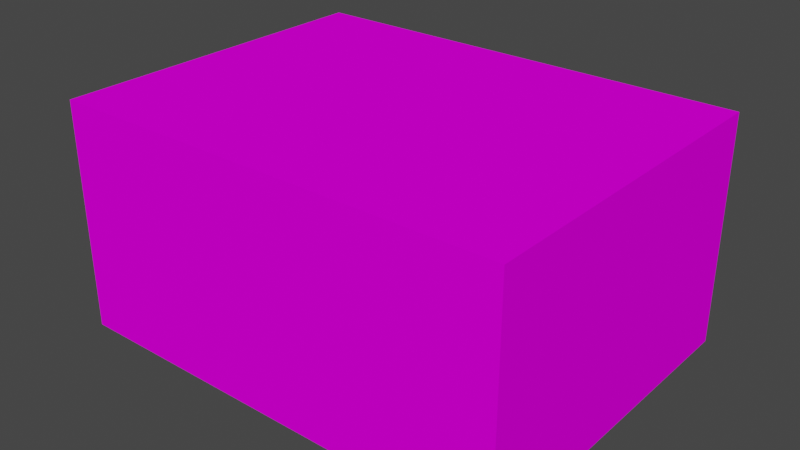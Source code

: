 # Source: base.blend  (saved by Blender 3.5.10; exported with 4.5.12 LTS)
import bpy
from mathutils import Matrix  # noqa: F401  (used for matrix-valued properties, if any)

bpy.ops.wm.read_factory_settings(use_empty=True)
scene = bpy.context.scene
scene.name = 'Scene'

# ---- collections
col_collection = bpy.data.collections.new('Collection'); scene.collection.children.link(col_collection)

# ---- images (referenced by path relative to the original .blend; pixels are not part of the script)
import os
ASSET_DIR = os.environ.get("B2B_ASSET_DIR", "")  # directory of the original .blend (textures are referenced by path, not embedded)
HERE = os.path.dirname(os.path.abspath(__file__))  # packed textures are extracted next to this script under _unpacked/

def load_image(name, relpath, width, height, colorspace="sRGB"):
    """Load a texture the original file referenced (path relative to the .blend, or extracted next to this script)."""
    p = next((c for c in (os.path.join(HERE, relpath), os.path.join(ASSET_DIR, relpath)) if relpath and os.path.exists(c)), "")
    if p:
        img = bpy.data.images.load(p, check_existing=True)
        img.name = name
    else:  # same state as the original file: an image datablock whose file is absent (Cycles renders it pink)
        img = bpy.data.images.new(name, width, height)
        img.source = "FILE"
        img.filepath = "//" + (relpath or name)
    img.colorspace_settings.name = colorspace
    return img
img_novo_projeto2_png = load_image('Novo Projeto2.png', 'Novo Projeto2.png', 1024, 1024, 'sRGB')

# ---- materials (node trees are filled in below, after node groups)
mat_materiais = bpy.data.materials.new('Materiais')
mat_materiais.use_transparent_shadow = False

# ---- material node trees
mat_materiais.use_nodes = True; mat_materiais.node_tree.nodes.clear()
_N = mat_materiais.node_tree.nodes; _L = mat_materiais.node_tree.links
n0 = _N.new('ShaderNodeBsdfPrincipled'); n0.name = 'BSDF - Pré-fundamentado'; n0.location = (10, 300)
n0.distribution = 'GGX'
n0.subsurface_method = 'RANDOM_WALK_SKIN'
n0.inputs[3].default_value = 1.45
n0.inputs[11].default_value = 1.01
n0.inputs[13].default_value = 0.0
n0.inputs[27].default_value = (0.0, 0.0, 0.0, 1.0)
n0.inputs[28].default_value = 1.0
n1 = _N.new('ShaderNodeOutputMaterial'); n1.name = 'Saída de material'; n1.location = (300, 300)
n2 = _N.new('ShaderNodeTexImage'); n2.name = 'Textura de imagem'; n2.location = (-313, 233)
n2.image = img_novo_projeto2_png
_L.new(n0.outputs[0], n1.inputs[0])
_L.new(n2.outputs[0], n0.inputs[0])
n1.is_active_output = True

# ---- world
world_world = bpy.data.worlds.new('World'); scene.world = world_world
world_world.use_nodes = True; world_world.node_tree.nodes.clear()
_N = world_world.node_tree.nodes; _L = world_world.node_tree.links
n0 = _N.new('ShaderNodeOutputWorld'); n0.name = 'World Output'; n0.location = (300, 300)
n1 = _N.new('ShaderNodeBackground'); n1.name = 'Background'; n1.location = (10, 300)
n1.inputs[0].default_value = (0.05088, 0.05088, 0.05088, 1.0)
_L.new(n1.outputs[0], n0.inputs[0])
n0.is_active_output = True
world_world.color = (0.05088, 0.05088, 0.05088)
world_world.use_sun_shadow = False
world_world.sun_shadow_jitter_overblur = 0.0

# ---- meshes
me_cubo = bpy.data.meshes.new('Cubo')
me_cubo.from_pydata([(-0.5, -0.5, -0.5), (-0.5, -0.5, 0.5), (-0.5, 0.5, -0.5), (-0.5, 0.5, 0.5), (0.5, -0.5, -0.5), (0.5, -0.5, 0.5), (0.5, 0.5, -0.5), (0.5, 0.5, 0.5)], [], [(0, 1, 3, 2), (2, 3, 7, 6), (6, 7, 5, 4), (4, 5, 1, 0), (2, 6, 4, 0), (7, 3, 1, 5)])
_uv = me_cubo.uv_layers.new(name='Mapa UV')
_uv.uv.foreach_set('vector', [0.375, 0.0, 0.625, 0.0, 0.625, 0.25, 0.375, 0.25, 0.1986, 0.7225, 0.4486, 0.7225, 0.4486, 0.9725, 0.1986, 0.9725, 0.3834, 0.7163, 0.6334, 0.7163, 0.6334, 0.9663, 0.3834, 0.9663, 0.375, 0.75, 0.625, 0.75, 0.625, 1.0, 0.375, 1.0, 0.04941, 0.02545, 0.2994, 0.02545, 0.2994, 0.2754, 0.04941, 0.2754, 0.2514, 0.315, 0.7503, 0.315, 0.7503, 0.6887, 0.2514, 0.6887])
me_cubo.materials.append(mat_materiais)
me_cubo.update()

# ---- objects
ob_cubo = bpy.data.objects.new('Cubo', me_cubo)

# ---- transforms, parenting, visibility, modifiers, constraints
ob_cubo.location = (0.0, 0.0, 0.0)
ob_cubo.scale = (2.0, 1.5, 1.0)

# ---- collection membership
col_collection.objects.link(ob_cubo)

# ---- scene / render settings (as saved in the file)
scene.frame_start = 1; scene.frame_end = 250; scene.frame_set(1)
scene.render.engine = 'BLENDER_EEVEE_NEXT'
scene.cycles.sampling_pattern = 'TABULATED_SOBOL'
scene.view_settings.view_transform = 'Filmic'
bpy.context.view_layer.update()

# ---- added for rendering (the .blend has no active camera and no usable light): camera, sun
cam_auto = bpy.data.cameras.new('AutoCamera')
cam_auto.lens = 50.0
cam_auto.sensor_width = 36.0
cam_auto.clip_end = 1000.0
ob_auto_camera = bpy.data.objects.new('AutoCamera', cam_auto)
scene.collection.objects.link(ob_auto_camera)
ob_auto_camera.location = (2.49124, -2.98949, 1.99299)
ob_auto_camera.rotation_euler = (1.09748, -7.21219e-08, 0.694738)
scene.camera = ob_auto_camera
light_auto_sun = bpy.data.lights.new('AutoSun', 'SUN')
light_auto_sun.energy = 3.0
light_auto_sun.angle = 0.0523599
ob_auto_sun = bpy.data.objects.new('AutoSun', light_auto_sun)
scene.collection.objects.link(ob_auto_sun)
ob_auto_sun.rotation_euler = (0.872665, 0.174533, 0.523599)
bpy.context.view_layer.update()
